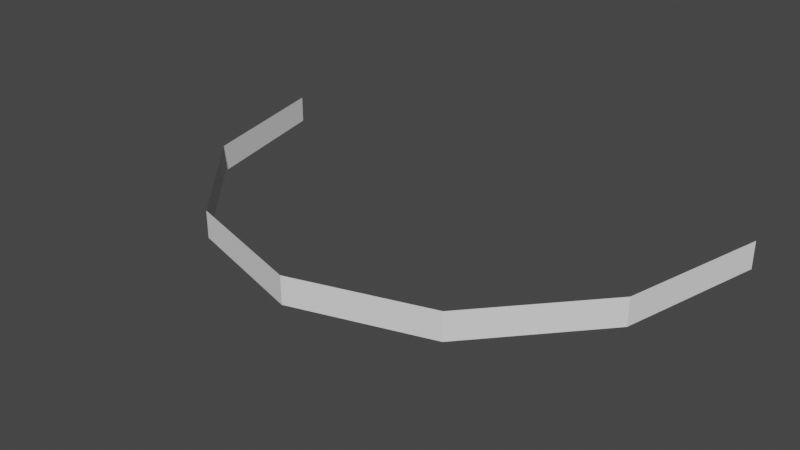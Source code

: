 # Source: stich.blend  (saved by Blender 3.6.13; exported with 4.5.12 LTS)
import bpy
from mathutils import Matrix  # noqa: F401  (used for matrix-valued properties, if any)

bpy.ops.wm.read_factory_settings(use_empty=True)
scene = bpy.context.scene
scene.name = 'Scene'

# ---- collections
col_collection = bpy.data.collections.new('Collection'); scene.collection.children.link(col_collection)

# ---- world
world_world = bpy.data.worlds.new('World'); scene.world = world_world
world_world.use_nodes = True; world_world.node_tree.nodes.clear()
_N = world_world.node_tree.nodes; _L = world_world.node_tree.links
n0 = _N.new('ShaderNodeOutputWorld'); n0.name = 'World Output'; n0.location = (300, 300)
n1 = _N.new('ShaderNodeBackground'); n1.name = 'Background'; n1.location = (10, 300)
n1.inputs[0].default_value = (0.05088, 0.05088, 0.05088, 1.0)
_L.new(n1.outputs[0], n0.inputs[0])
n0.is_active_output = True
world_world.color = (0.05088, 0.05088, 0.05088)
world_world.use_sun_shadow = False
world_world.sun_shadow_jitter_overblur = 0.0

# ---- meshes
me_circle = bpy.data.meshes.new('Circle')
me_circle.from_pydata([(0.5, -0.866, 0.0251), (0.0, -1.0, 0.0251), (-0.5, -0.866, 0.0251), (-1.0, 0.0, 0.0), (-0.866, -0.5, 0.0), (-0.5, -0.866, 0.0), (0.0, -1.0, 0.0), (0.5, -0.866, 0.0), (0.866, -0.5, 0.0), (1.0, 0.0, 0.0), (-0.866, -0.5, 0.0251), (-1.0, 0.0, 0.0251), (0.866, -0.5, 0.0251), (1.0, 0.0, 0.0251)], [], [(9, 13, 12, 8), (7, 0, 1, 6), (5, 2, 10, 4), (8, 12, 0, 7), (6, 1, 2, 5), (4, 10, 11, 3)])
_uv = me_circle.uv_layers.new(name='UVMap')
_uv.uv.foreach_set('vector', [0.0, 0.0, 0.0, 0.0, 0.0, 0.0, 0.0, 0.0, 0.0, 0.0, 0.0, 0.0, 0.0, 0.0, 0.0, 0.0, 0.0, 0.0, 0.0, 0.0, 0.0, 0.0, 0.0, 0.0, 0.0, 0.0, 0.0, 0.0, 0.0, 0.0, 0.0, 0.0, 0.0, 0.0, 0.0, 0.0, 0.0, 0.0, 0.0, 0.0, 0.0, 0.0, 0.0, 0.0, 0.0, 0.0, 0.0, 0.0])
me_circle.update()

# ---- objects
ob_circle = bpy.data.objects.new('Circle', me_circle)

# ---- transforms, parenting, visibility, modifiers, constraints
ob_circle.location = (0.0, 0.0, 0.0)
ob_circle.scale = (0.2445, 0.2737, 1.0)

# ---- collection membership
col_collection.objects.link(ob_circle)

# ---- scene / render settings (as saved in the file)
scene.frame_start = 1; scene.frame_end = 250; scene.frame_set(1)
scene.render.engine = 'BLENDER_EEVEE_NEXT'
scene.cycles.sampling_pattern = 'TABULATED_SOBOL'
scene.view_settings.view_transform = 'Filmic'
bpy.context.view_layer.update()

# ---- added for rendering (the .blend has no active camera and no usable light): camera, sun
cam_auto = bpy.data.cameras.new('AutoCamera')
cam_auto.lens = 50.0
cam_auto.sensor_width = 36.0
cam_auto.clip_end = 1000.0
ob_auto_camera = bpy.data.objects.new('AutoCamera', cam_auto)
scene.collection.objects.link(ob_auto_camera)
ob_auto_camera.location = (0.519073, -0.759756, 0.427807)
ob_auto_camera.rotation_euler = (1.09748, -7.21219e-08, 0.694738)
scene.camera = ob_auto_camera
light_auto_sun = bpy.data.lights.new('AutoSun', 'SUN')
light_auto_sun.energy = 3.0
light_auto_sun.angle = 0.0523599
ob_auto_sun = bpy.data.objects.new('AutoSun', light_auto_sun)
scene.collection.objects.link(ob_auto_sun)
ob_auto_sun.rotation_euler = (0.872665, 0.174533, 0.523599)
bpy.context.view_layer.update()
